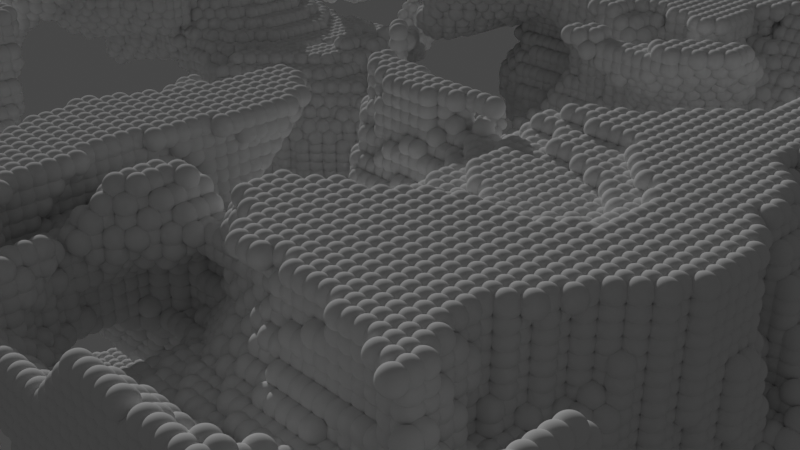 # Source: voxelErosion.blend  (saved by Blender 3.6.11; exported with 4.5.12 LTS)
import bpy
from mathutils import Matrix  # noqa: F401  (used for matrix-valued properties, if any)

bpy.ops.wm.read_factory_settings(use_empty=True)
scene = bpy.context.scene
scene.name = 'Scene'

# ---- collections
col_collection = bpy.data.collections.new('Collection'); scene.collection.children.link(col_collection)

# ---- materials (node trees are filled in below, after node groups)
mat_material = bpy.data.materials.new('Material')
mat_material.alpha_threshold = 0.0
mat_material.use_transparent_shadow = False
mat_material.roughness = 0.5
mat_material.line_color = (0.0, 0.0, 0.0, 1.0)

# ---- node groups
ng_expandindex = bpy.data.node_groups.new('ExpandIndex', 'GeometryNodeTree')
_s = ng_expandindex.interface.new_socket(name='i', in_out='OUTPUT', socket_type='NodeSocketInt')
_s = ng_expandindex.interface.new_socket(name='j', in_out='OUTPUT', socket_type='NodeSocketInt')
_s = ng_expandindex.interface.new_socket(name='k', in_out='OUTPUT', socket_type='NodeSocketInt')
_s = ng_expandindex.interface.new_socket(name='Index', in_out='INPUT', socket_type='NodeSocketFloat')
_s.default_value = 0.5
_s.min_value = -1e+04
_s.max_value = 1e+04
_s = ng_expandindex.interface.new_socket(name='GridResX', in_out='INPUT', socket_type='NodeSocketFloat')
_s.default_value = 0.5
_s.min_value = -1e+04
_s.max_value = 1e+04
_s = ng_expandindex.interface.new_socket(name='GridResY', in_out='INPUT', socket_type='NodeSocketFloat')
_s.default_value = 0.5
_s.min_value = -1e+04
_s.max_value = 1e+04
_N = ng_expandindex.nodes; _L = ng_expandindex.links
n0 = _N.new('ShaderNodeMath'); n0.name = 'Math.001'; n0.location = (20, -60)
n0.hide = True
n0.operation = 'DIVIDE'
n1 = _N.new('ShaderNodeMath'); n1.name = 'Math.003'; n1.location = (20, -160)
n1.hide = True
n1.operation = 'MULTIPLY'
n2 = _N.new('NodeGroupOutput'); n2.name = 'Group Output'; n2.location = (460, 20)
n3 = _N.new('ShaderNodeMath'); n3.name = 'Math.002'; n3.location = (20, -100)
n3.hide = True
n3.operation = 'FLOOR'
n4 = _N.new('ShaderNodeMath'); n4.name = 'Math.004'; n4.location = (20, -240)
n4.hide = True
n4.operation = 'FLOOR'
n5 = _N.new('ShaderNodeMath'); n5.name = 'Math.005'; n5.location = (20, -200)
n5.hide = True
n5.operation = 'DIVIDE'
n6 = _N.new('ShaderNodeMath'); n6.name = 'Math.006'; n6.location = (220, -60)
n6.hide = True
n6.operation = 'MODULO'
n7 = _N.new('ShaderNodeMath'); n7.name = 'Math'; n7.location = (20, 0)
n7.hide = True
n7.operation = 'MODULO'
n8 = _N.new('NodeGroupInput'); n8.name = 'Group Input'; n8.location = (-280, 40)
_L.new(n8.outputs[0], n7.inputs[0])
_L.new(n7.outputs[0], n2.inputs[0])
_L.new(n8.outputs[1], n7.inputs[1])
_L.new(n8.outputs[0], n0.inputs[0])
_L.new(n8.outputs[2], n0.inputs[1])
_L.new(n0.outputs[0], n3.inputs[0])
_L.new(n8.outputs[1], n1.inputs[0])
_L.new(n8.outputs[2], n1.inputs[1])
_L.new(n5.outputs[0], n4.inputs[0])
_L.new(n8.outputs[0], n5.inputs[0])
_L.new(n1.outputs[0], n5.inputs[1])
_L.new(n4.outputs[0], n2.inputs[2])
_L.new(n3.outputs[0], n6.inputs[0])
_L.new(n8.outputs[2], n6.inputs[1])
_L.new(n6.outputs[0], n2.inputs[1])
n2.is_active_output = True
ng_placepoints = bpy.data.node_groups.new('PlacePoints', 'GeometryNodeTree')
_s = ng_placepoints.interface.new_socket(name='Geometry', in_out='OUTPUT', socket_type='NodeSocketGeometry')
_s = ng_placepoints.interface.new_socket(name='GridResX', in_out='INPUT', socket_type='NodeSocketInt')
_s = ng_placepoints.interface.new_socket(name='GridResY', in_out='INPUT', socket_type='NodeSocketInt')
_s = ng_placepoints.interface.new_socket(name='GridResZ', in_out='INPUT', socket_type='NodeSocketInt')
_s = ng_placepoints.interface.new_socket(name='GridDim', in_out='INPUT', socket_type='NodeSocketVector')
_s.min_value = -1e+04
_s.max_value = 1e+04
_s = ng_placepoints.interface.new_socket(name='Point Radius', in_out='INPUT', socket_type='NodeSocketFloat')
_s.default_value = 0.51
_s.min_value = -1e+04
_s.max_value = 1e+04
ng_placepoints.is_modifier = True
_N = ng_placepoints.nodes; _L = ng_placepoints.links
n0 = _N.new('ShaderNodeMath'); n0.name = 'Math.004'; n0.location = (-140, -110)
n0.hide = True
n0.operation = 'MULTIPLY'
n1 = _N.new('ShaderNodeMath'); n1.name = 'Math.009'; n1.location = (120, -230)
n1.hide = True
n1.operation = 'DIVIDE'
n2 = _N.new('ShaderNodeMath'); n2.name = 'Math.010'; n2.location = (300, -210)
n2.hide = True
n2.operation = 'MULTIPLY'
n3 = _N.new('ShaderNodeMath'); n3.name = 'Math.007'; n3.location = (-60, -170)
n3.hide = True
n3.operation = 'FLOOR'
n4 = _N.new('ShaderNodeMath'); n4.name = 'Math.005'; n4.location = (-500, -50)
n4.hide = True
n4.operation = 'SUBTRACT'
n4.inputs[1].default_value = 1.0
n5 = _N.new('ShaderNodeMath'); n5.name = 'Math.008'; n5.location = (120, -190)
n5.hide = True
n5.operation = 'MODULO'
n6 = _N.new('NodeGroupInput'); n6.name = 'Group Input'; n6.location = (-880, 0)
n7 = _N.new('ShaderNodeMath'); n7.name = 'Math.011'; n7.location = (-60, -250)
n7.hide = True
n7.operation = 'SUBTRACT'
n7.inputs[1].default_value = 1.0
n8 = _N.new('GeometryNodeInputIndex'); n8.name = 'Index'; n8.location = (-880, 80)
n9 = _N.new('ShaderNodeMath'); n9.name = 'Math.006'; n9.location = (-340, -100)
n9.hide = True
n9.operation = 'DIVIDE'
n10 = _N.new('ShaderNodeMath'); n10.name = 'Math'; n10.location = (-480, 200)
n10.label = 'X*Y'
n10.hide = True
n10.operation = 'MULTIPLY'
n11 = _N.new('ShaderNodeMath'); n11.name = 'Math.001'; n11.location = (-480, 160)
n11.label = 'X*Y*Z'
n11.hide = True
n11.operation = 'MULTIPLY'
n12 = _N.new('ShaderNodeMath'); n12.name = 'Math.003'; n12.location = (-340, -30)
n12.hide = True
n12.operation = 'DIVIDE'
n13 = _N.new('ShaderNodeMath'); n13.name = 'Math.002'; n13.location = (-500, 0)
n13.hide = True
n13.operation = 'MODULO'
n14 = _N.new('ShaderNodeMath'); n14.name = 'Math.013'; n14.location = (80, -460)
n14.hide = True
n14.operation = 'FLOOR'
n15 = _N.new('ShaderNodeMath'); n15.name = 'Math.012'; n15.location = (-80, -460)
n15.hide = True
n15.operation = 'DIVIDE'
n16 = _N.new('ShaderNodeMath'); n16.name = 'Math.015'; n16.location = (-80, -380)
n16.hide = True
n16.operation = 'SUBTRACT'
n16.inputs[1].default_value = 1.0
n17 = _N.new('ShaderNodeMath'); n17.name = 'Math.014'; n17.location = (260, -400)
n17.hide = True
n17.operation = 'DIVIDE'
n18 = _N.new('NodeReroute'); n18.name = 'Reroute'; n18.location = (-560, -460)
n18.width = 16
n18.socket_idname = 'NodeSocketInt'
n19 = _N.new('NodeGroupOutput'); n19.name = 'Group Output'; n19.location = (1720, 180)
n20 = _N.new('ShaderNodeMath'); n20.name = 'Math.017'; n20.location = (680, -720)
n20.hide = True
n20.operation = 'DIVIDE'
n20.inputs[0].default_value = 1.0
n21 = _N.new('ShaderNodeSeparateXYZ'); n21.name = 'Separate XYZ.001'; n21.location = (680, -760)
n21.hide = True
n22 = _N.new('NodeGroupInput'); n22.name = 'Group Input.001'; n22.location = (500, -500)
n23 = _N.new('ShaderNodeVectorMath'); n23.name = 'Vector Math.001'; n23.location = (680, -560)
n23.hide = True
n23.operation = 'SCALE'
n23.inputs[3].default_value = 0.5
n24 = _N.new('ShaderNodeVectorMath'); n24.name = 'Vector Math'; n24.location = (920, -320)
n24.hide = True
n24.operation = 'SUBTRACT'
n25 = _N.new('GeometryNodePoints'); n25.name = 'Points'; n25.location = (1540, 180)
n26 = _N.new('ShaderNodeMath'); n26.name = 'Math.018'; n26.location = (920, -740)
n26.hide = True
n26.operation = 'MULTIPLY'
n27 = _N.new('ShaderNodeMath'); n27.name = 'Math.019'; n27.location = (1180, -540)
n27.operation = 'MULTIPLY'
n28 = _N.new('ShaderNodeCombineXYZ'); n28.name = 'Combine XYZ'; n28.location = (700, -130)
n28.hide = True
n29 = _N.new('ShaderNodeMath'); n29.name = 'Math.016'; n29.location = (260, -460)
n29.hide = True
n29.operation = 'MULTIPLY'
n30 = _N.new('ShaderNodeSeparateXYZ'); n30.name = 'Separate XYZ'; n30.location = (-460, -200)
n30.hide = True
n31 = _N.new('NodeGroupInput'); n31.name = 'Group Input.002'; n31.location = (500, -680)
_L.new(n6.outputs[0], n10.inputs[0])
_L.new(n6.outputs[1], n10.inputs[1])
_L.new(n6.outputs[2], n11.inputs[1])
_L.new(n25.outputs[0], n19.inputs[0])
_L.new(n6.outputs[3], n30.inputs[0])
_L.new(n6.outputs[2], n16.inputs[0])
_L.new(n10.outputs[0], n11.inputs[0])
_L.new(n11.outputs[0], n25.inputs[0])
_L.new(n13.outputs[0], n12.inputs[0])
_L.new(n4.outputs[0], n12.inputs[1])
_L.new(n12.outputs[0], n0.inputs[0])
_L.new(n30.outputs[0], n0.inputs[1])
_L.new(n0.outputs[0], n28.inputs[0])
_L.new(n9.outputs[0], n3.inputs[0])
_L.new(n3.outputs[0], n5.inputs[0])
_L.new(n5.outputs[0], n1.inputs[0])
_L.new(n7.outputs[0], n1.inputs[1])
_L.new(n2.outputs[0], n28.inputs[1])
_L.new(n1.outputs[0], n2.inputs[0])
_L.new(n30.outputs[1], n2.inputs[1])
_L.new(n24.outputs[0], n25.inputs[1])
_L.new(n10.outputs[0], n15.inputs[1])
_L.new(n18.outputs[0], n15.inputs[0])
_L.new(n15.outputs[0], n14.inputs[0])
_L.new(n14.outputs[0], n17.inputs[0])
_L.new(n16.outputs[0], n17.inputs[1])
_L.new(n29.outputs[0], n28.inputs[2])
_L.new(n6.outputs[0], n9.inputs[1])
_L.new(n6.outputs[0], n13.inputs[1])
_L.new(n6.outputs[0], n4.inputs[0])
_L.new(n6.outputs[1], n5.inputs[1])
_L.new(n6.outputs[1], n7.inputs[0])
_L.new(n28.outputs[0], n24.inputs[0])
_L.new(n22.outputs[3], n23.inputs[0])
_L.new(n23.outputs[0], n24.inputs[1])
_L.new(n8.outputs[0], n18.inputs[0])
_L.new(n18.outputs[0], n13.inputs[0])
_L.new(n18.outputs[0], n9.inputs[0])
_L.new(n17.outputs[0], n29.inputs[0])
_L.new(n31.outputs[0], n20.inputs[1])
_L.new(n27.outputs[0], n25.inputs[2])
_L.new(n20.outputs[0], n26.inputs[0])
_L.new(n31.outputs[3], n21.inputs[0])
_L.new(n21.outputs[0], n26.inputs[1])
_L.new(n26.outputs[0], n27.inputs[0])
_L.new(n30.outputs[2], n29.inputs[1])
_L.new(n31.outputs[4], n27.inputs[1])
n19.is_active_output = True
ng_collapseindex = bpy.data.node_groups.new('CollapseIndex', 'GeometryNodeTree')
_s = ng_collapseindex.interface.new_socket(name='Index', in_out='OUTPUT', socket_type='NodeSocketInt')
_s = ng_collapseindex.interface.new_socket(name='i,j,k', in_out='INPUT', socket_type='NodeSocketVector')
_s.min_value = -1e+04
_s.max_value = 1e+04
_s = ng_collapseindex.interface.new_socket(name='GridResX', in_out='INPUT', socket_type='NodeSocketInt')
_s = ng_collapseindex.interface.new_socket(name='GridResY', in_out='INPUT', socket_type='NodeSocketInt')
_N = ng_collapseindex.nodes; _L = ng_collapseindex.links
n0 = _N.new('NodeGroupOutput'); n0.name = 'Group Output'; n0.location = (680, 80)
n1 = _N.new('ShaderNodeMath'); n1.name = 'Math.004'; n1.location = (500, 40)
n1.hide = True
n2 = _N.new('ShaderNodeMath'); n2.name = 'Math.003'; n2.location = (340, 0)
n2.hide = True
n3 = _N.new('ShaderNodeSeparateXYZ'); n3.name = 'Separate XYZ'; n3.location = (-20, 40)
n3.hide = True
n4 = _N.new('ShaderNodeMath'); n4.name = 'Math.002'; n4.location = (180, 20)
n4.hide = True
n4.operation = 'MULTIPLY'
n5 = _N.new('ShaderNodeMath'); n5.name = 'Math.001'; n5.location = (180, -20)
n5.hide = True
n5.operation = 'MULTIPLY'
n6 = _N.new('NodeReroute'); n6.name = 'Reroute'; n6.location = (-80, 0)
n6.width = 16
n6.socket_idname = 'NodeSocketInt'
n7 = _N.new('ShaderNodeMath'); n7.name = 'Math'; n7.location = (-20, -40)
n7.hide = True
n7.operation = 'MULTIPLY'
n8 = _N.new('ShaderNodeSeparateXYZ'); n8.name = 'Separate XYZ.001'; n8.location = (-380, 200)
n8.mute = True
n9 = _N.new('ShaderNodeCombineXYZ'); n9.name = 'Combine XYZ'; n9.location = (-220, 200)
n9.mute = True
n10 = _N.new('NodeGroupInput'); n10.name = 'Group Input'; n10.location = (-680, 60)
_L.new(n10.outputs[2], n7.inputs[1])
_L.new(n6.outputs[0], n4.inputs[1])
_L.new(n7.outputs[0], n5.inputs[1])
_L.new(n3.outputs[2], n5.inputs[0])
_L.new(n3.outputs[1], n4.inputs[0])
_L.new(n5.outputs[0], n2.inputs[1])
_L.new(n4.outputs[0], n2.inputs[0])
_L.new(n2.outputs[0], n1.inputs[1])
_L.new(n3.outputs[0], n1.inputs[0])
_L.new(n1.outputs[0], n0.inputs[0])
_L.new(n10.outputs[1], n6.inputs[0])
_L.new(n6.outputs[0], n7.inputs[0])
_L.new(n10.outputs[0], n8.inputs[0])
_L.new(n8.outputs[0], n9.inputs[0])
_L.new(n8.outputs[1], n9.inputs[1])
_L.new(n8.outputs[2], n9.inputs[2])
_L.new(n10.outputs[0], n3.inputs[0])
n0.is_active_output = True
ng_voxelbuilder = bpy.data.node_groups.new('VoxelBuilder', 'GeometryNodeTree')
_s = ng_voxelbuilder.interface.new_socket(name='Geometry', in_out='OUTPUT', socket_type='NodeSocketGeometry')
_s = ng_voxelbuilder.interface.new_socket(name='Geometry', in_out='INPUT', socket_type='NodeSocketGeometry')
_s = ng_voxelbuilder.interface.new_socket(name='GridResX', in_out='INPUT', socket_type='NodeSocketInt')
_s = ng_voxelbuilder.interface.new_socket(name='GridResY', in_out='INPUT', socket_type='NodeSocketInt')
_s = ng_voxelbuilder.interface.new_socket(name='GridResZ', in_out='INPUT', socket_type='NodeSocketInt')
_s = ng_voxelbuilder.interface.new_socket(name='GridDim', in_out='INPUT', socket_type='NodeSocketVector')
_s = ng_voxelbuilder.interface.new_socket(name='Upres Factor', in_out='INPUT', socket_type='NodeSocketFloat')
_s.default_value = 2.0
_s.min_value = -1e+04
_s.max_value = 1e+04
_s = ng_voxelbuilder.interface.new_socket(name='Point Radius', in_out='INPUT', socket_type='NodeSocketFloat')
_s.default_value = 0.51
_s.min_value = -1e+04
_s.max_value = 1e+04
ng_voxelbuilder.is_modifier = True
_N = ng_voxelbuilder.nodes; _L = ng_voxelbuilder.links
n0 = _N.new('NodeFrame'); n0.name = 'Frame'; n0.location = (-600, 320)
n0.label = 'IndexBelow'
n0.width = 980
n1 = _N.new('GeometryNodeInputIndex'); n1.name = 'Index'; n1.location = (-1660, 560)
n2 = _N.new('GeometryNodeGroup'); n2.name = 'Group.001'; n2.location = (-1380, 660)
n2.node_tree = ng_expandindex
n3 = _N.new('NodeGroupInput'); n3.name = 'Group Input'; n3.location = (-1660, 840)
n4 = _N.new('GeometryNodeStoreNamedAttribute'); n4.name = 'Store Named Attribute.002'; n4.location = (-1160, 660)
n4.hide = True
n4.inputs[2].default_value = 'k'
n5 = _N.new('GeometryNodeStoreNamedAttribute'); n5.name = 'Store Named Attribute.001'; n5.location = (-1160, 700)
n5.hide = True
n5.inputs[2].default_value = 'j'
n6 = _N.new('GeometryNodeGroup'); n6.name = 'Group'; n6.location = (-1380, 880)
n6.node_tree = ng_placepoints
n7 = _N.new('GeometryNodeSwitch'); n7.name = 'Switch'; n7.location = (-1340, 380)
n7.input_type = 'FLOAT'
n7.inputs[1].default_value = 0.0
n7.inputs[2].default_value = 1.0
n8 = _N.new('FunctionNodeCompare'); n8.name = 'Compare'; n8.location = (-1500, 380)
n8.inputs[1].default_value = 0.58
n8.inputs[6].default_value = (0.0, 0.0, 0.0, 0.0)
n8.inputs[7].default_value = (0.0, 0.0, 0.0, 0.0)
n9 = _N.new('ShaderNodeTexNoise'); n9.name = 'Noise Texture'; n9.location = (-1660, 380)
n9.inputs[2].default_value = 0.4
n9.inputs[4].default_value = 0.3
n9.inputs[8].default_value = 1.1
n10 = _N.new('GeometryNodeStoreNamedAttribute'); n10.name = 'Store Named Attribute'; n10.location = (-1160, 740)
n10.hide = True
n10.inputs[2].default_value = 'i'
n11 = _N.new('GeometryNodeStoreNamedAttribute'); n11.name = 'Store Named Attribute.003'; n11.location = (-900, 640)
n11.inputs[2].default_value = 'occupancy'
n12 = _N.new('NodeReroute'); n12.name = 'Reroute'; n12.location = (3260, -20)
n12.width = 16
n12.socket_idname = 'NodeSocketFloat'
n13 = _N.new('FunctionNodeCompare'); n13.name = 'Compare.001'; n13.location = (2700, 220)
n13.operation = 'LESS_THAN'
n13.inputs[1].default_value = 0.5
n13.inputs[6].default_value = (0.0, 0.0, 0.0, 0.0)
n13.inputs[7].default_value = (0.0, 0.0, 0.0, 0.0)
n14 = _N.new('GeometryNodeInputNamedAttribute'); n14.name = 'Named Attribute.003'; n14.location = (2540, 220)
n14.inputs[0].default_value = 'occupancy'
n15 = _N.new('GeometryNodeDeleteGeometry'); n15.name = 'Delete Geometry'; n15.location = (3040, 400)
n16 = _N.new('NodeGroupInput'); n16.name = 'Group Input.002'; n16.location = (2700, 40)
n17 = _N.new('ShaderNodeMath'); n17.name = 'Math.004'; n17.location = (2880, 0)
n17.hide = True
n17.operation = 'DIVIDE'
n17.inputs[0].default_value = 1.0
n18 = _N.new('ShaderNodeSeparateXYZ'); n18.name = 'Separate XYZ.001'; n18.location = (2880, -60)
n18.hide = True
n19 = _N.new('ShaderNodeMath'); n19.name = 'Math.005'; n19.location = (3060, -20)
n19.hide = True
n19.operation = 'MULTIPLY'
n20 = _N.new('NodeGroupOutput'); n20.name = 'Group Output'; n20.location = (3700, 140)
n21 = _N.new('ShaderNodeValue'); n21.name = 'Value'; n21.location = (380, 820)
n21.label = 'dh/dy'
n21.outputs[0].default_value = 10.0
n22 = _N.new('GeometryNodeSimulationInput'); n22.name = 'Simulation Input'; n22.location = (380, 660)
n23 = _N.new('GeometryNodeSimulationOutput'); n23.name = 'Simulation Output'; n23.location = (2700, 560)
n24 = _N.new('GeometryNodeInputNamedAttribute'); n24.name = 'Named Attribute.001'; n24.location = (1280, 960)
n24.inputs[0].default_value = 'occupancy'
n25 = _N.new('GeometryNodeSampleIndex'); n25.name = 'Sample Index'; n25.location = (820, 540)
n26 = _N.new('ShaderNodeMath'); n26.name = 'Math.002'; n26.location = (1020, 800)
n26.operation = 'MULTIPLY'
n27 = _N.new('ShaderNodeMath'); n27.name = 'Math.001'; n27.location = (580, 820)
n27.operation = 'MULTIPLY'
n28 = _N.new('ShaderNodeMath'); n28.name = 'Math.007'; n28.location = (1200, 440)
n28.operation = 'MULTIPLY'
n29 = _N.new('ShaderNodeMath'); n29.name = 'Math.003'; n29.location = (1260, 720)
n29.operation = 'MINIMUM'
n30 = _N.new('GeometryNodeInputNamedAttribute'); n30.name = 'Named Attribute.002'; n30.location = (980, 240)
n30.inputs[0].default_value = 'occupancy'
n31 = _N.new('ShaderNodeMath'); n31.name = 'Math.009'; n31.location = (1720, 540)
n31.operation = 'SUBTRACT'
n32 = _N.new('ShaderNodeMath'); n32.name = 'Math.006'; n32.location = (1500, 760)
n33 = _N.new('ShaderNodeMath'); n33.name = 'Math.008'; n33.location = (1480, 480)
n33.operation = 'MINIMUM'
n34 = _N.new('GeometryNodeStoreNamedAttribute'); n34.name = 'Store Named Attribute.004'; n34.location = (1960, 760)
n34.inputs[2].default_value = 'occupancy'
n35 = _N.new('GeometryNodeInputNamedAttribute'); n35.name = 'Named Attribute'; n35.location = (620, 300)
n35.inputs[0].default_value = 'occupancy'
n36 = _N.new('ShaderNodeCombineXYZ'); n36.name = 'Combine XYZ'; n36.location = (650, -140)
n37 = _N.new('GeometryNodeInputIndex'); n37.name = 'Index.001'; n37.location = (30, -120)
n38 = _N.new('NodeGroupInput'); n38.name = 'Group Input.001'; n38.location = (30, -200)
n39 = _N.new('GeometryNodeGroup'); n39.name = 'Group.002'; n39.location = (250, -40)
n39.node_tree = ng_expandindex
n40 = _N.new('ShaderNodeMath'); n40.name = 'Math'; n40.location = (490, -320)
n40.inputs[1].default_value = 1.0
n41 = _N.new('GeometryNodePointsToVolume'); n41.name = 'Points to Volume'; n41.location = (3300, 140)
n41.mute = True
n41.resolution_mode = 'VOXEL_SIZE'
n41.inputs[1].default_value = 10.0
n42 = _N.new('GeometryNodeVolumeToMesh'); n42.name = 'Volume to Mesh'; n42.location = (3500, 140)
n42.mute = True
n43 = _N.new('GeometryNodeGroup'); n43.name = 'Group.003'; n43.location = (810, -140)
n43.node_tree = ng_collapseindex
n22.pair_with_output(n23)
n36.parent = n0
n37.parent = n0
n38.parent = n0
n39.parent = n0
n40.parent = n0
n43.parent = n0
_L.new(n3.outputs[1], n6.inputs[0])
_L.new(n3.outputs[2], n6.inputs[1])
_L.new(n3.outputs[3], n6.inputs[2])
_L.new(n3.outputs[4], n6.inputs[3])
_L.new(n1.outputs[0], n2.inputs[0])
_L.new(n3.outputs[1], n2.inputs[1])
_L.new(n3.outputs[2], n2.inputs[2])
_L.new(n10.outputs[0], n5.inputs[0])
_L.new(n5.outputs[0], n4.inputs[0])
_L.new(n2.outputs[0], n10.inputs[3])
_L.new(n2.outputs[1], n5.inputs[3])
_L.new(n2.outputs[2], n4.inputs[3])
_L.new(n6.outputs[0], n10.inputs[0])
_L.new(n15.outputs[0], n41.inputs[0])
_L.new(n16.outputs[4], n18.inputs[0])
_L.new(n16.outputs[1], n17.inputs[1])
_L.new(n17.outputs[0], n19.inputs[0])
_L.new(n18.outputs[0], n19.inputs[1])
_L.new(n41.outputs[0], n42.inputs[0])
_L.new(n19.outputs[0], n42.inputs[1])
_L.new(n12.outputs[0], n41.inputs[4])
_L.new(n8.outputs[0], n7.inputs[0])
_L.new(n4.outputs[0], n11.inputs[0])
_L.new(n14.outputs[0], n13.inputs[0])
_L.new(n13.outputs[0], n15.inputs[1])
_L.new(n19.outputs[0], n12.inputs[0])
_L.new(n12.outputs[0], n41.inputs[2])
_L.new(n3.outputs[6], n6.inputs[4])
_L.new(n7.outputs[0], n11.inputs[3])
_L.new(n42.outputs[0], n20.inputs[0])
_L.new(n9.outputs[0], n8.inputs[0])
_L.new(n11.outputs[0], n22.inputs[0])
_L.new(n23.outputs[0], n15.inputs[0])
_L.new(n37.outputs[0], n39.inputs[0])
_L.new(n38.outputs[1], n39.inputs[1])
_L.new(n38.outputs[2], n39.inputs[2])
_L.new(n39.outputs[0], n36.inputs[0])
_L.new(n36.outputs[0], n43.inputs[0])
_L.new(n38.outputs[1], n43.inputs[1])
_L.new(n38.outputs[2], n43.inputs[2])
_L.new(n21.outputs[0], n27.inputs[0])
_L.new(n22.outputs[0], n27.inputs[1])
_L.new(n27.outputs[0], n26.inputs[0])
_L.new(n22.outputs[1], n25.inputs[0])
_L.new(n43.outputs[0], n25.inputs[2])
_L.new(n35.outputs[0], n25.inputs[1])
_L.new(n25.outputs[0], n26.inputs[1])
_L.new(n26.outputs[0], n29.inputs[0])
_L.new(n25.outputs[0], n29.inputs[1])
_L.new(n24.outputs[0], n32.inputs[0])
_L.new(n29.outputs[0], n32.inputs[1])
_L.new(n22.outputs[1], n34.inputs[0])
_L.new(n34.outputs[0], n23.inputs[1])
_L.new(n30.outputs[0], n28.inputs[1])
_L.new(n27.outputs[0], n28.inputs[0])
_L.new(n28.outputs[0], n33.inputs[0])
_L.new(n30.outputs[0], n33.inputs[1])
_L.new(n32.outputs[0], n31.inputs[0])
_L.new(n33.outputs[0], n31.inputs[1])
_L.new(n31.outputs[0], n34.inputs[3])
_L.new(n39.outputs[1], n36.inputs[1])
_L.new(n39.outputs[2], n40.inputs[0])
_L.new(n40.outputs[0], n36.inputs[2])
n20.is_active_output = True

# ---- material node trees
mat_material.use_nodes = True; mat_material.node_tree.nodes.clear()
_N = mat_material.node_tree.nodes; _L = mat_material.node_tree.links
n0 = _N.new('ShaderNodeOutputMaterial'); n0.name = 'Material Output'; n0.location = (300, 300)
n1 = _N.new('ShaderNodeBsdfPrincipled'); n1.name = 'Principled BSDF'; n1.location = (10, 300)
n1.distribution = 'GGX'
n1.subsurface_method = 'RANDOM_WALK_SKIN'
n1.inputs[3].default_value = 1.45
n1.inputs[27].default_value = (0.0, 0.0, 0.0, 1.0)
n1.inputs[28].default_value = 1.0
_L.new(n1.outputs[0], n0.inputs[0])
n0.is_active_output = True

# ---- world
world_world = bpy.data.worlds.new('World'); scene.world = world_world
world_world.use_nodes = True; world_world.node_tree.nodes.clear()
_N = world_world.node_tree.nodes; _L = world_world.node_tree.links
n0 = _N.new('ShaderNodeOutputWorld'); n0.name = 'World Output'; n0.location = (300, 300)
n1 = _N.new('ShaderNodeBackground'); n1.name = 'Background'; n1.location = (10, 300)
n1.inputs[0].default_value = (0.05088, 0.05088, 0.05088, 1.0)
_L.new(n1.outputs[0], n0.inputs[0])
n0.is_active_output = True
world_world.color = (0.05088, 0.05088, 0.05088)
world_world.use_sun_shadow = False
world_world.sun_shadow_jitter_overblur = 0.0

# ---- cameras
cam_camera = bpy.data.cameras.new('Camera')
cam_camera.clip_end = 100.0
cam_camera.ortho_scale = 7.314

# ---- lights
light_sun = bpy.data.lights.new('Sun', 'SUN')
light_sun.transmission_factor = 0.0
light_sun.energy = 1.0
light_sun.shadow_soft_size = 0.125

# ---- meshes
me_cube = bpy.data.meshes.new('Cube')
me_cube.from_pydata([], [], [])
_uv = me_cube.uv_layers.new(name='UVMap')
_uv.uv.foreach_set('vector', [])
me_cube.materials.append(mat_material)
me_cube.use_mirror_vertex_groups = False
me_cube.update()

# ---- objects
ob_sourcevoxels = bpy.data.objects.new('SourceVoxels', me_cube)
ob_camera = bpy.data.objects.new('Camera', cam_camera)
ob_sun = bpy.data.objects.new('Sun', light_sun)

# ---- transforms, parenting, visibility, modifiers, constraints
ob_sourcevoxels.location = (0.0, 0.0, 0.0)
ob_sourcevoxels.lock_rotations_4d = False
ob_sourcevoxels.empty_display_type = 'ARROWS'
ob_sourcevoxels.lineart.crease_threshold = 0.0
_m = ob_sourcevoxels.modifiers.new('GeometryNodes', 'NODES')
_m.node_group = ng_voxelbuilder
_gi = [s.identifier for s in ng_voxelbuilder.interface.items_tree if s.item_type == 'SOCKET' and s.in_out == 'INPUT']
_m[_gi[1]] = 100  # GridResX
_m[_gi[2]] = 100  # GridResY
_m[_gi[3]] = 40  # GridResZ
_m[_gi[4]] = (10.0, 10.0, 4.0)  # GridDim
_m[_gi[6]] = 0.88  # Point Radius
ob_camera.location = (7.359, -6.926, 4.958)
ob_camera.rotation_euler = (1.109, 0.0, 0.8149)
ob_camera.lock_rotations_4d = False
ob_camera.empty_display_type = 'ARROWS'
ob_camera.color = (0.0, 0.0, 0.0, 0.0)
ob_camera.display_type = 'WIRE'
ob_camera.lineart.crease_threshold = 0.0
ob_sun.location = (0.0, 0.0, 4.0)
ob_sun.rotation_euler = (-1.253, -0.0, 1.153)

# ---- collection membership
col_collection.objects.link(ob_sourcevoxels)
col_collection.objects.link(ob_camera)
col_collection.objects.link(ob_sun)

# ---- scene / render settings (as saved in the file)
scene.camera = ob_camera
scene.frame_start = 1; scene.frame_end = 250; scene.frame_set(1)
scene.render.engine = 'BLENDER_EEVEE_NEXT'
scene.cycles.sampling_pattern = 'TABULATED_SOBOL'
scene.cycles.use_light_tree = False
scene.view_settings.view_transform = 'Filmic'
bpy.context.view_layer.update()
